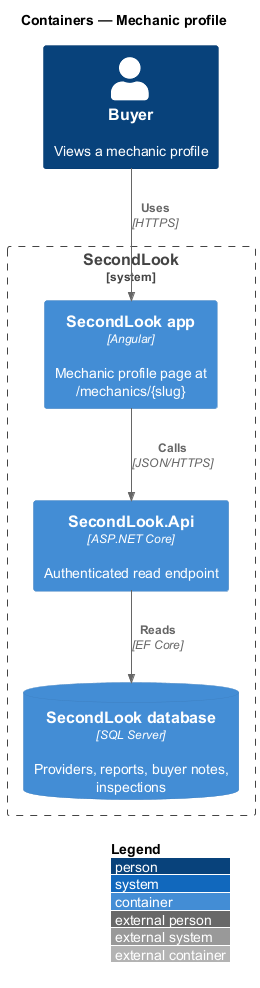

The diagram above was rendered by PlantUML. Its source (embedded in the PNG):
@startuml
!include <C4/C4_Container>
LAYOUT_WITH_LEGEND()
title Containers — Mechanic profile

Person(buyer, "Buyer", "Views a mechanic profile")
System_Boundary(secondlook, "SecondLook") {
  Container(spa, "SecondLook app", "Angular", "Mechanic profile page at /mechanics/{slug}")
  Container(api, "SecondLook.Api", "ASP.NET Core", "Authenticated read endpoint")
  ContainerDb(db, "SecondLook database", "SQL Server", "Providers, reports, buyer notes, inspections")
}
Rel(buyer, spa, "Uses", "HTTPS")
Rel(spa, api, "Calls", "JSON/HTTPS")
Rel(api, db, "Reads", "EF Core")
@enduml